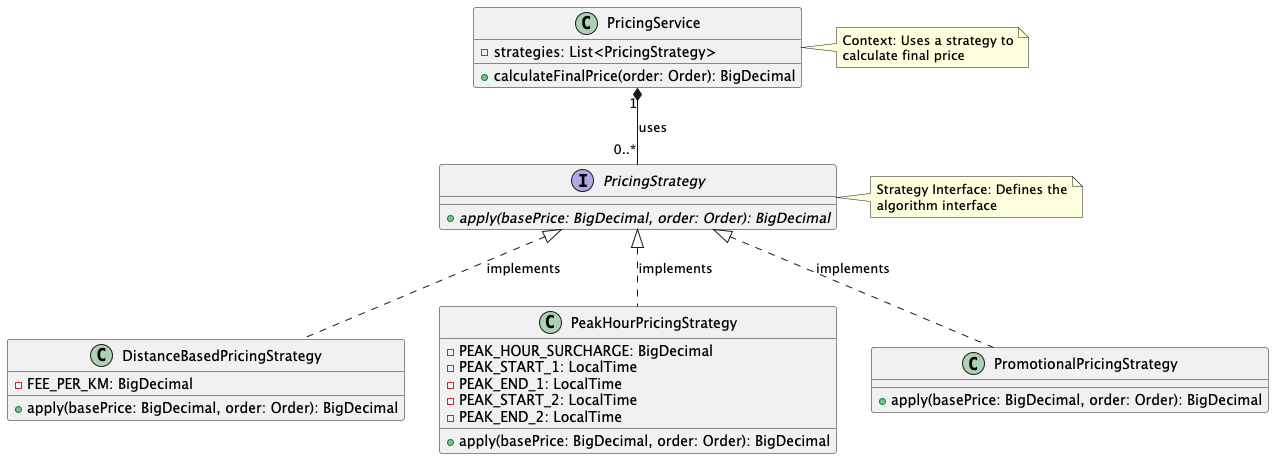

The diagram above was rendered by PlantUML. Its source (embedded in the PNG):
@startuml Strategy Pattern - Pricing Strategy System

interface PricingStrategy {
    + {abstract} apply(basePrice: BigDecimal, order: Order): BigDecimal
}

class DistanceBasedPricingStrategy {
    - FEE_PER_KM: BigDecimal
    + apply(basePrice: BigDecimal, order: Order): BigDecimal
}

class PeakHourPricingStrategy {
    - PEAK_HOUR_SURCHARGE: BigDecimal
    - PEAK_START_1: LocalTime
    - PEAK_END_1: LocalTime
    - PEAK_START_2: LocalTime
    - PEAK_END_2: LocalTime
    + apply(basePrice: BigDecimal, order: Order): BigDecimal
}

class PromotionalPricingStrategy {
    + apply(basePrice: BigDecimal, order: Order): BigDecimal
}

class PricingService {
    - strategies: List<PricingStrategy>
    + calculateFinalPrice(order: Order): BigDecimal
}

' Relationships
PricingStrategy <|.. DistanceBasedPricingStrategy : implements
PricingStrategy <|.. PeakHourPricingStrategy : implements
PricingStrategy <|.. PromotionalPricingStrategy : implements
PricingService "1" *-- "0..*" PricingStrategy : uses

note right of PricingStrategy
    Strategy Interface: Defines the
    algorithm interface
end note

note right of PricingService
    Context: Uses a strategy to
    calculate final price
end note

@enduml